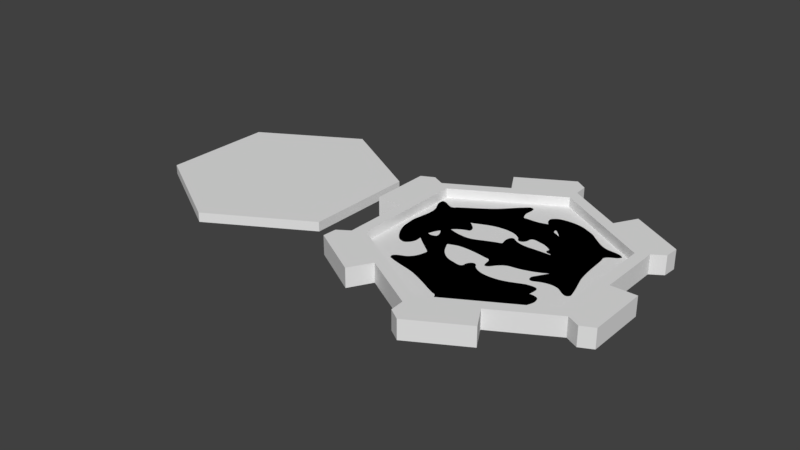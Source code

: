 # Source: tile.blend  (saved by Blender 2.79.0; exported with 4.5.12 LTS)
import bpy
from mathutils import Matrix  # noqa: F401  (used for matrix-valued properties, if any)

bpy.ops.wm.read_factory_settings(use_empty=True)
scene = bpy.context.scene
scene.name = 'Scene'

# ---- collections
col_collection_1 = bpy.data.collections.new('Collection 1'); scene.collection.children.link(col_collection_1)
col_collection_2 = bpy.data.collections.new('Collection 2'); scene.collection.children.link(col_collection_2)
col_collection_2.hide_render = True
col_collection_2.hide_viewport = True
col_collection_3 = bpy.data.collections.new('Collection 3'); scene.collection.children.link(col_collection_3)
col_collection_3.hide_render = True
col_collection_3.hide_viewport = True
col_collection_4 = bpy.data.collections.new('Collection 4'); scene.collection.children.link(col_collection_4)
col_collection_4.hide_render = True
col_collection_4.hide_viewport = True
col_collection_5 = bpy.data.collections.new('Collection 5'); scene.collection.children.link(col_collection_5)
col_collection_5.hide_render = True
col_collection_5.hide_viewport = True
col_collection_6 = bpy.data.collections.new('Collection 6'); scene.collection.children.link(col_collection_6)
col_collection_6.hide_render = True
col_collection_6.hide_viewport = True
col_collection_7 = bpy.data.collections.new('Collection 7'); scene.collection.children.link(col_collection_7)
col_collection_7.hide_render = True
col_collection_7.hide_viewport = True
col_collection_8 = bpy.data.collections.new('Collection 8'); scene.collection.children.link(col_collection_8)
col_collection_8.hide_render = True
col_collection_8.hide_viewport = True
col_collection_9 = bpy.data.collections.new('Collection 9'); scene.collection.children.link(col_collection_9)
col_collection_9.hide_render = True
col_collection_9.hide_viewport = True
col_collection_10 = bpy.data.collections.new('Collection 10'); scene.collection.children.link(col_collection_10)
col_collection_10.hide_render = True
col_collection_10.hide_viewport = True
col_collection_11 = bpy.data.collections.new('Collection 11'); scene.collection.children.link(col_collection_11)
col_collection_11.hide_render = True
col_collection_11.hide_viewport = True
col_collection_12 = bpy.data.collections.new('Collection 12'); scene.collection.children.link(col_collection_12)
col_collection_12.hide_render = True
col_collection_12.hide_viewport = True
col_collection_13 = bpy.data.collections.new('Collection 13'); scene.collection.children.link(col_collection_13)
col_collection_13.hide_render = True
col_collection_13.hide_viewport = True
col_collection_14 = bpy.data.collections.new('Collection 14'); scene.collection.children.link(col_collection_14)
col_collection_14.hide_render = True
col_collection_14.hide_viewport = True
col_collection_15 = bpy.data.collections.new('Collection 15'); scene.collection.children.link(col_collection_15)
col_collection_15.hide_render = True
col_collection_15.hide_viewport = True
col_collection_16 = bpy.data.collections.new('Collection 16'); scene.collection.children.link(col_collection_16)
col_collection_16.hide_render = True
col_collection_16.hide_viewport = True
col_collection_17 = bpy.data.collections.new('Collection 17'); scene.collection.children.link(col_collection_17)
col_collection_17.hide_render = True
col_collection_17.hide_viewport = True
col_collection_18 = bpy.data.collections.new('Collection 18'); scene.collection.children.link(col_collection_18)
col_collection_18.hide_render = True
col_collection_18.hide_viewport = True
col_collection_19 = bpy.data.collections.new('Collection 19'); scene.collection.children.link(col_collection_19)
col_collection_19.hide_render = True
col_collection_19.hide_viewport = True
col_collection_20 = bpy.data.collections.new('Collection 20'); scene.collection.children.link(col_collection_20)
col_collection_20.hide_render = True
col_collection_20.hide_viewport = True

# ---- materials (node trees are filled in below, after node groups)
mat_svgmat_002 = bpy.data.materials.new('SVGMat.002')
mat_svgmat_002.alpha_threshold = 0.0
mat_svgmat_002.use_transparent_shadow = False
mat_svgmat_002.diffuse_color = (0.0, 0.0, 0.0, 1.0)
mat_svgmat_002.roughness = 0.5
mat_svgmat_001 = bpy.data.materials.new('SVGMat.001')
mat_svgmat_001.alpha_threshold = 0.0
mat_svgmat_001.use_transparent_shadow = False
mat_svgmat_001.diffuse_color = (0.0, 0.0, 0.0, 1.0)
mat_svgmat_001.roughness = 0.5
mat_svgmat = bpy.data.materials.new('SVGMat')
mat_svgmat.alpha_threshold = 0.0
mat_svgmat.use_transparent_shadow = False
mat_svgmat.diffuse_color = (0.0, 0.0, 0.0, 1.0)
mat_svgmat.roughness = 0.5

# ---- material node trees

# ---- world
world_world = bpy.data.worlds.new('World'); scene.world = world_world
world_world.color = (0.05088, 0.05088, 0.05088)
world_world.use_sun_shadow = False
world_world.sun_shadow_jitter_overblur = 0.0
world_world.cycles.sampling_method = 'MANUAL'

# ---- meshes
me_cylinder_003 = bpy.data.meshes.new('Cylinder.003')
me_cylinder_003.from_pydata([(2.235e-08, 0.89, -1.0), (2.235e-08, 0.89, -0.925), (0.7708, 0.445, -1.0), (0.7708, 0.445, -0.925), (0.7708, -0.445, -1.0), (0.7708, -0.445, -0.925), (-5.96e-08, -0.89, -1.0), (-5.96e-08, -0.89, -0.925), (-0.7708, -0.445, -1.0), (-0.7708, -0.445, -0.925), (-0.7708, 0.445, -1.0), (-0.7708, 0.445, -0.925)], [], [(0, 1, 3, 2), (2, 3, 5, 4), (4, 5, 7, 6), (6, 7, 9, 8), (8, 9, 11, 10), (10, 11, 1, 0), (3, 1, 11, 9, 7, 5), (0, 2, 4, 6, 8, 10)])
me_cylinder_003.use_remesh_preserve_volume = False
me_cylinder_003.use_remesh_preserve_attributes = False
me_cylinder_003.use_mirror_vertex_groups = False
me_cylinder_003.update()
me_cylinder_001 = bpy.data.meshes.new('Cylinder.001')
me_cylinder_001.from_pydata([(2.235e-08, 0.9, -1.0), (2.235e-08, 0.9, -0.925), (0.7794, 0.45, -1.0), (0.7794, 0.45, -0.925), (0.7794, -0.45, -1.0), (0.7794, -0.45, -0.925), (-5.96e-08, -0.9, -1.0), (-5.96e-08, -0.9, -0.925), (-0.7794, -0.45, -1.0), (-0.7794, -0.45, -0.925), (-0.7794, 0.45, -1.0), (-0.7794, 0.45, -0.925)], [], [(0, 1, 3, 2), (2, 3, 5, 4), (4, 5, 7, 6), (6, 7, 9, 8), (8, 9, 11, 10), (10, 11, 1, 0)])
me_cylinder_001.use_remesh_preserve_volume = False
me_cylinder_001.use_remesh_preserve_attributes = False
me_cylinder_001.use_mirror_vertex_groups = False
me_cylinder_001.update()
me_cylinder = bpy.data.meshes.new('Cylinder')
me_cylinder.from_pydata([(0.866, -0.5, 0.0), (0.866, -0.5, 0.15), (-8.742e-08, -1.0, 0.0), (-8.742e-08, -1.0, 0.15), (-0.866, -0.5, 0.0), (-0.866, -0.5, 0.15), (-0.866, 0.5, 0.0), (-0.866, 0.5, 0.15), (-0.9593, -0.5616, -1.49e-08), (0.866, -0.02, -7.451e-09), (0.866, -0.02, 0.15), (-0.9593, -0.5616, 0.15), (1.066, -0.02, -7.451e-09), (1.066, -0.5, 0.0), (1.066, -0.5, 0.15), (1.066, -0.02, 0.15), (0.4157, -0.76, 0.0), (0.4157, -0.76, 0.15), (0.5157, -0.9332, 0.0), (0.1, -1.173, 0.0), (0.1, -1.173, 0.15), (0.5157, -0.9332, 0.15), (-0.4503, -0.74, 7.451e-09), (-0.4503, -0.74, 0.15), (-0.866, 0.02, 0.0), (-0.866, 0.02, 0.15), (0.0, 1.0, 0.0), (-0.5503, -0.9132, -2.235e-08), (-0.966, -0.6732, -2.98e-08), (-0.966, -0.6732, 0.15), (-0.5503, -0.9132, 0.15), (-1.066, 0.02, 0.0), (-1.066, 0.5, 0.0), (-1.066, 0.5, 0.15), (-1.066, 0.02, 0.15), (0.866, 0.5, 0.0), (0.866, 0.5, 0.15), (0.0, 1.0, 0.15), (0.006698, -1.112, 0.0), (0.006698, -1.112, 0.15), (0.4503, 0.74, 0.15), (0.4503, 0.74, 0.0), (0.966, 0.6732, 0.0), (0.5503, 0.9132, 0.15), (0.966, 0.6732, 0.15), (0.5503, 0.9132, 0.0), (0.966, -0.55, 0.0), (-0.4157, 0.76, 0.0), (-0.4157, 0.76, 0.15), (-0.5157, 0.9332, 0.15), (-0.1, 1.173, 0.15), (-0.1, 1.173, -2.98e-08), (-0.5157, 0.9332, -2.98e-08), (0.966, -0.55, 0.15), (-0.966, 0.55, 0.15), (-0.966, 0.55, 0.0), (0.9593, 0.5616, 0.15), (0.9593, 0.5616, 0.0), (-0.006698, 1.112, -1.49e-08), (-0.006698, 1.112, 0.15), (0.7794, 0.45, 0.15), (0.7794, -0.45, 0.15), (-2.384e-07, -0.9, 0.15), (-0.7794, -0.45, 0.15), (-0.7794, 0.45, 0.15), (-1.937e-07, 0.9, 0.15), (0.7794, 0.45, 0.0), (0.7794, -0.45, 0.0), (-2.533e-07, -0.9, 0.0), (-0.7794, -0.45, 0.0), (-0.7794, 0.45, 0.0), (-1.937e-07, 0.9, 0.0), (0.7794, 0.45, 0.075), (0.7794, -0.45, 0.075), (-2.382e-07, -0.9, 0.075), (-0.7794, -0.45, 0.075), (-0.7794, 0.45, 0.075), (-1.934e-07, 0.9, 0.075)], [], [(39, 3, 2, 38), (9, 10, 15, 12), (35, 36, 10, 9), (4, 5, 25, 24), (12, 15, 14, 13), (16, 17, 21, 18), (0, 1, 17, 16), (50, 59, 58, 51), (18, 21, 20, 19), (53, 1, 0, 46), (24, 25, 34, 31), (27, 30, 29, 28), (22, 23, 30, 27), (31, 34, 33, 32), (47, 52, 51, 58, 26, 41, 45, 42, 57, 35, 9, 12, 13, 67, 66, 71, 70, 32, 55, 6), (2, 3, 23, 22), (56, 36, 35, 57), (37, 40, 41, 26), (59, 37, 26, 58), (45, 43, 44, 42), (41, 40, 43, 45), (47, 6, 7, 48), (51, 52, 49, 50), (47, 48, 49, 52), (37, 59, 50, 49, 48, 7, 54, 33, 64, 65, 60, 36, 56, 44, 43, 40), (8, 11, 5, 4), (42, 44, 56, 57), (13, 14, 53, 46), (19, 20, 39, 38), (55, 54, 7, 6), (28, 29, 11, 8), (32, 33, 54, 55), (36, 60, 61, 62, 63, 64, 33, 34, 25, 5, 11, 29, 30, 23, 3, 39, 20, 21, 17, 1, 53, 14, 15, 10), (64, 63, 75, 76), (32, 70, 69, 68, 67, 13, 46, 0, 16, 18, 19, 38, 2, 22, 27, 28, 8, 4, 24, 31), (68, 69, 70, 71, 66, 67), (75, 74, 73, 72, 77, 76), (62, 61, 73, 74), (65, 64, 76, 77), (63, 62, 74, 75), (61, 60, 72, 73), (60, 65, 77, 72)])
me_cylinder.use_remesh_preserve_volume = False
me_cylinder.use_remesh_preserve_attributes = False
me_cylinder.use_mirror_vertex_groups = False
me_cylinder.update()

# ---- curves / text
cu_path3 = bpy.data.curves.new('path3', 'CURVE')
cu_path3.dimensions = '2D'
_sp = cu_path3.splines.new('BEZIER'); _sp.bezier_points.add(15)
_sp.bezier_points.foreach_set('co', [0.01488, 0.001385, 0.0, 0.006175, 0.00376, 0.0, 0.002274, 0.005455, 0.0, 0.001091, 0.003334, 0.0, -0.000977, 0.002566, 0.0, -0.00643, 0.002158, 0.0, -0.01043, 0.003554, 0.0, -0.0101, 0.001522, 0.0, -0.01057, -0.001392, 0.0, -0.01006, -0.002794, 0.0, -0.004972, -0.001595, 0.0, 0.0009545, -0.003088, 0.0, 0.001896, -0.005586, 0.0, 0.003952, -0.00435, 0.0, 0.006312, -0.003795, 0.0, 0.01525, -0.0009196, 0.0])
_sp.bezier_points.foreach_set('handle_left', [0.01613, 0.0003838, 0.0, 0.009147, 0.003325, 0.0, 0.003231, 0.004314, 0.0, 0.0009067, 0.003989, 0.0, 0.0003131, 0.002969, 0.0, -0.0044, 0.001394, 0.0, -0.008966, 0.003591, 0.0, -0.01026, 0.002119, 0.0, -0.009798, -0.0008759, 0.0, -0.01139, -0.003165, 0.0, -0.006713, -0.001741, 0.0, -0.001127, -0.002388, 0.0, 0.001309, -0.004901, 0.0, 0.003225, -0.004667, 0.0, 0.005485, -0.003681, 0.0, 0.01278, -0.002982, 0.0])
_sp.bezier_points.foreach_set('handle_right', [0.01226, 0.002969, 0.0, 0.004737, 0.003863, 0.0, 0.001179, 0.006077, 0.0, 0.00124, 0.00268, 0.0, -0.003239, 0.002068, 0.0, -0.007837, 0.0024, 0.0, -0.01144, 0.003339, 0.0, -0.009611, 0.0007444, 0.0, -0.01128, -0.001924, 0.0, -0.00792, -0.002343, 0.0, -0.002761, -0.001716, 0.0, 0.002377, -0.003192, 0.0, 0.002743, -0.00581, 0.0, 0.004622, -0.003822, 0.0, 0.009491, -0.003849, 0.0, 0.01632, 0.0006142, 0.0])
_sp.use_cyclic_u = True
cu_path3.materials.append(mat_svgmat_002)
cu_path3.use_path_clamp = True
cu_path3.bevel_resolution = 0
cu_path3.fill_mode = 'BOTH'
cu_path3396 = bpy.data.curves.new('path3396', 'CURVE')
cu_path3396.dimensions = '2D'
_sp = cu_path3396.splines.new('BEZIER'); _sp.bezier_points.add(15)
_sp.bezier_points.foreach_set('co', [-0.01391, 0.005624, 0.0, -0.006995, 0.01303, 0.0, -0.002599, 0.0145, 0.0, 0.0003587, 0.01578, 0.0, 0.001666, 0.0131, 0.0, 0.008467, 0.009261, 0.0, 0.01427, 0.006079, 0.0, 0.01247, 0.004992, 0.0, 0.01048, 0.002216, 0.0, 0.00878, 0.00281, 0.0, 0.007205, 0.005774, 0.0, 0.002247, 0.008417, 0.0, 0.0003347, 0.007319, 0.0, -0.001418, 0.006486, 0.0, -0.006715, 0.006729, 0.0, -0.01126, 0.00402, 0.0])
_sp.bezier_points.foreach_set('handle_left', [-0.01386, 0.0034, 0.0, -0.01047, 0.01181, 0.0, -0.003896, 0.01357, 0.0, -0.0008395, 0.01607, 0.0, -3.996e-05, 0.01313, 0.0, 0.006246, 0.01061, 0.0, 0.01253, 0.007457, 0.0, 0.01317, 0.004904, 0.0, 0.01069, 0.003373, 0.0, 0.008976, 0.00204, 0.0, 0.007974, 0.004928, 0.0, 0.004252, 0.008599, 0.0, -3.809e-05, 0.008643, 0.0, -0.0007136, 0.005244, 0.0, -0.005016, 0.007328, 0.0, -0.009518, 0.005171, 0.0])
_sp.bezier_points.foreach_set('handle_right', [-0.01371, 0.009445, 0.0, -0.005544, 0.01356, 0.0, -0.001612, 0.01492, 0.0, 0.0008768, 0.01488, 0.0, 0.004018, 0.0124, 0.0, 0.01045, 0.008295, 0.0, 0.01519, 0.004888, 0.0, 0.01119, 0.004683, 0.0, 0.01024, 0.0008115, 0.0, 0.008434, 0.003891, 0.0, 0.006126, 0.007405, 0.0, 0.001368, 0.008429, 0.0, 0.0004085, 0.006136, 0.0, -0.002977, 0.007588, 0.0, -0.008553, 0.006098, 0.0, -0.01359, 0.003042, 0.0])
_sp.use_cyclic_u = True
_sp = cu_path3396.splines.new('BEZIER'); _sp.bezier_points.add(15)
_sp.bezier_points.foreach_set('co', [0.01391, -0.005624, 0.0, 0.006995, -0.01303, 0.0, 0.002599, -0.0145, 0.0, -0.0003587, -0.01578, 0.0, -0.001666, -0.0131, 0.0, -0.008467, -0.009261, 0.0, -0.01427, -0.006079, 0.0, -0.01247, -0.004992, 0.0, -0.01048, -0.002216, 0.0, -0.00878, -0.00281, 0.0, -0.007205, -0.005774, 0.0, -0.002247, -0.008417, 0.0, -0.0003347, -0.007319, 0.0, 0.001418, -0.006486, 0.0, 0.006715, -0.006729, 0.0, 0.01126, -0.00402, 0.0])
_sp.bezier_points.foreach_set('handle_left', [0.01386, -0.0034, 0.0, 0.01047, -0.01181, 0.0, 0.003896, -0.01357, 0.0, 0.0008395, -0.01607, 0.0, 3.996e-05, -0.01313, 0.0, -0.006246, -0.01061, 0.0, -0.01253, -0.007457, 0.0, -0.01317, -0.004904, 0.0, -0.01069, -0.003373, 0.0, -0.008976, -0.00204, 0.0, -0.007974, -0.004928, 0.0, -0.004252, -0.008599, 0.0, 3.81e-05, -0.008643, 0.0, 0.0007136, -0.005244, 0.0, 0.005016, -0.007328, 0.0, 0.009518, -0.005171, 0.0])
_sp.bezier_points.foreach_set('handle_right', [0.01371, -0.009445, 0.0, 0.005544, -0.01356, 0.0, 0.001612, -0.01492, 0.0, -0.0008768, -0.01488, 0.0, -0.004018, -0.0124, 0.0, -0.01045, -0.008295, 0.0, -0.01519, -0.004888, 0.0, -0.01119, -0.004683, 0.0, -0.01024, -0.0008115, 0.0, -0.008434, -0.003891, 0.0, -0.006126, -0.007405, 0.0, -0.001368, -0.008429, 0.0, -0.0004085, -0.006136, 0.0, 0.002977, -0.007588, 0.0, 0.008553, -0.006098, 0.0, 0.01359, -0.003042, 0.0])
_sp.use_cyclic_u = True
cu_path3396.materials.append(mat_svgmat_001)
cu_path3396.use_path_clamp = True
cu_path3396.bevel_resolution = 0
cu_path3396.fill_mode = 'BOTH'
cu_path3364 = bpy.data.curves.new('path3364', 'CURVE')
cu_path3364.dimensions = '2D'
_sp = cu_path3364.splines.new('BEZIER'); _sp.bezier_points.add(18)
_sp.bezier_points.foreach_set('co', [-0.01368, -0.001994, 0.0, -0.0146, 0.002416, 0.0, -0.01393, 0.004959, 0.0, -0.01286, 0.008576, 0.0, -0.0129, 0.01127, 0.0, -0.01018, 0.01023, 0.0, -0.004542, 0.01239, 0.0, -0.0005189, 0.01478, 0.0, -0.0003894, 0.01251, 0.0, 0.0008432, 0.009516, 0.0, -1.784e-05, 0.008438, 0.0, -0.00292, 0.009142, 0.0, -0.005426, 0.008442, 0.0, -0.006308, 0.006258, 0.0, -0.005787, 0.004157, 0.0, -0.008567, 0.003207, 0.0, -0.01111, -0.000842, 0.0, -0.01201, -0.002449, 0.0, -0.01284, -0.002655, 0.0])
_sp.bezier_points.foreach_set('handle_left', [-0.01336, -0.002412, 0.0, -0.0149, 0.0008262, 0.0, -0.01439, 0.004189, 0.0, -0.01278, 0.007289, 0.0, -0.01347, 0.01049, 0.0, -0.01136, 0.009253, 0.0, -0.006337, 0.01148, 0.0, -0.001949, 0.01415, 0.0, -0.0002774, 0.01319, 0.0, 9.323e-05, 0.01033, 0.0, 0.0007722, 0.008096, 0.0, -0.001917, 0.009069, 0.0, -0.004844, 0.009214, 0.0, -0.007265, 0.006961, 0.0, -0.005155, 0.004722, 0.0, -0.007767, 0.003847, 0.0, -0.0111, 0.0008611, 0.0, -0.01137, -0.002039, 0.0, -0.01256, -0.00275, 0.0])
_sp.bezier_points.foreach_set('handle_right', [-0.0142, -0.001194, 0.0, -0.01446, 0.003285, 0.0, -0.01347, 0.006122, 0.0, -0.01293, 0.00945, 0.0, -0.01189, 0.0114, 0.0, -0.008303, 0.01095, 0.0, -0.003184, 0.01316, 0.0, 0.0007592, 0.01469, 0.0, -0.0005221, 0.01137, 0.0, 0.001649, 0.008849, 0.0, -0.0009857, 0.008684, 0.0, -0.003813, 0.009422, 0.0, -0.005763, 0.007739, 0.0, -0.005942, 0.005698, 0.0, -0.006812, 0.004187, 0.0, -0.009937, 0.002308, 0.0, -0.01121, -0.001555, 0.0, -0.01224, -0.002632, 0.0, -0.01318, -0.002448, 0.0])
_sp.use_cyclic_u = True
_sp = cu_path3364.splines.new('BEZIER'); _sp.bezier_points.add(19)
_sp.bezier_points.foreach_set('co', [0.008743, -0.01045, 0.0, 0.005388, -0.01346, 0.0, 0.002845, -0.01414, 0.0, -0.0008202, -0.01503, 0.0, -0.003136, -0.01641, 0.0, -0.003593, -0.01354, 0.0, -0.008286, -0.009732, 0.0, -0.01237, -0.007444, 0.0, -0.01047, -0.006198, 0.0, -0.008486, -0.003631, 0.0, -0.007122, -0.003837, 0.0, -0.006281, -0.006702, 0.0, -0.004422, -0.008522, 0.0, -0.002089, -0.008194, 0.0, -0.000529, -0.006692, 0.0, 0.001684, -0.008624, 0.0, 0.006463, -0.008803, 0.0, 0.008303, -0.008776, 0.0, 0.008898, -0.009394, 0.0, 0.008743, -0.01045, 0.0])
_sp.bezier_points.foreach_set('handle_left', [0.008743, -0.01045, 0.0, 0.006911, -0.01291, 0.0, 0.003742, -0.01415, 0.0, 0.0002549, -0.01432, 0.0, -0.00217, -0.01651, 0.0, -0.002155, -0.01407, 0.0, -0.006594, -0.01083, 0.0, -0.0111, -0.008366, 0.0, -0.01111, -0.006437, 0.0, -0.008815, -0.004686, 0.0, -0.007221, -0.002982, 0.0, -0.006719, -0.005797, 0.0, -0.005381, -0.008404, 0.0, -0.002219, -0.009374, 0.0, -0.001335, -0.006428, 0.0, 0.0007291, -0.008251, 0.0, 0.00498, -0.009641, 0.0, 0.007627, -0.008425, 0.0, 0.008841, -0.009105, 0.0, 0.008946, -0.009962, 0.0])
_sp.bezier_points.foreach_set('handle_right', [0.008312, -0.0113, 0.0, 0.004564, -0.01377, 0.0, 0.001612, -0.01433, 0.0, -0.001542, -0.01552, 0.0, -0.003754, -0.0156, 0.0, -0.005152, -0.01227, 0.0, -0.009629, -0.008939, 0.0, -0.01293, -0.006292, 0.0, -0.009408, -0.005739, 0.0, -0.008312, -0.002599, 0.0, -0.006851, -0.004798, 0.0, -0.006077, -0.007616, 0.0, -0.003644, -0.008463, 0.0, -0.001787, -0.007597, 0.0, -4.283e-05, -0.007594, 0.0, 0.003147, -0.00936, 0.0, 0.007132, -0.008534, 0.0, 0.008579, -0.008887, 0.0, 0.008886, -0.009787, 0.0, 0.008743, -0.01045, 0.0])
_sp.use_cyclic_u = True
_sp = cu_path3364.splines.new('BEZIER'); _sp.bezier_points.add(18)
_sp.bezier_points.foreach_set('co', [0.004473, 0.01299, 0.0, 0.008756, 0.01159, 0.0, 0.01062, 0.009731, 0.0, 0.01322, 0.007, 0.0, 0.01558, 0.005688, 0.0, 0.01332, 0.003855, 0.0, 0.01237, -0.002111, 0.0, 0.01243, -0.006789, 0.0, 0.0104, -0.005767, 0.0, 0.007183, -0.005335, 0.0, 0.006679, -0.00405, 0.0, 0.00874, -0.00189, 0.0, 0.009388, 0.0006301, 0.0, 0.007937, 0.002486, 0.0, 0.005856, 0.003085, 0.0, 0.006423, 0.005967, 0.0, 0.004189, 0.0102, 0.0, 0.003245, 0.01177, 0.0, 0.003482, 0.0126, 0.0])
_sp.bezier_points.foreach_set('handle_left', [0.003951, 0.01292, 0.0, 0.007526, 0.01264, 0.0, 0.01018, 0.01051, 0.0, 0.01207, 0.007576, 0.0, 0.01518, 0.006575, 0.0, 0.01306, 0.005366, 0.0, 0.01247, -9.84e-05, 0.0, 0.01259, -0.005235, 0.0, 0.01092, -0.0062, 0.0, 0.008261, -0.005092, 0.0, 0.005989, -0.004564, 0.0, 0.008176, -0.002722, 0.0, 0.009765, -0.00026, 0.0, 0.009024, 0.002963, 0.0, 0.00603, 0.002256, 0.0, 0.006577, 0.004954, 0.0, 0.005656, 0.009329, 0.0, 0.003279, 0.01101, 0.0, 0.003261, 0.0124, 0.0])
_sp.bezier_points.foreach_set('handle_right', [0.005428, 0.01305, 0.0, 0.009439, 0.01103, 0.0, 0.0114, 0.008758, 0.0, 0.01401, 0.006623, 0.0, 0.01518, 0.004747, 0.0, 0.01299, 0.001869, 0.0, 0.01235, -0.003671, 0.0, 0.01171, -0.007851, 0.0, 0.00947, -0.005079, 0.0, 0.006202, -0.0057, 0.0, 0.007376, -0.003335, 0.0, 0.00943, -0.001257, 0.0, 0.008947, 0.001274, 0.0, 0.007269, 0.002448, 0.0, 0.006394, 0.003957, 0.0, 0.006329, 0.007602, 0.0, 0.003621, 0.01064, 0.0, 0.003203, 0.01207, 0.0, 0.003829, 0.01278, 0.0])
_sp.use_cyclic_u = True
cu_path3364.materials.append(mat_svgmat)
cu_path3364.use_path_clamp = True
cu_path3364.bevel_resolution = 0
cu_path3364.fill_mode = 'BOTH'

# ---- objects
ob_hex_projection_001 = bpy.data.objects.new('Hex Projection.001', me_cylinder_003)
ob_hex_projection = bpy.data.objects.new('Hex Projection', me_cylinder_001)
ob_single = bpy.data.objects.new('Single', cu_path3)
ob_double = bpy.data.objects.new('Double', cu_path3396)
ob_triple = bpy.data.objects.new('Triple', cu_path3364)
ob_tile = bpy.data.objects.new('Tile', me_cylinder)

# ---- transforms, parenting, visibility, modifiers, constraints
ob_hex_projection_001.location = (-2.0, 0.0, 1.0)
ob_hex_projection_001.lineart.crease_threshold = 0.0
ob_hex_projection.location = (0.0, 0.0, 1.0)
ob_hex_projection.hide_viewport = True
ob_hex_projection.lineart.crease_threshold = 0.0
ob_single.location = (-0.07, 0.0, 0.075)
ob_single.rotation_euler = (0.0, 0.0, 0.1745)
ob_single.scale = (40.0, 40.0, 0.0)
ob_single.hide_viewport = True
ob_single.lineart.crease_threshold = 0.0
ob_double.location = (-5.359e-08, 1.533e-07, 0.075)
ob_double.rotation_euler = (0.0, 0.0, -0.2025)
ob_double.scale = (38.0, 38.0, 0.0)
ob_double.hide_viewport = True
ob_double.lineart.crease_threshold = 0.0
ob_triple.location = (0.0, 0.0, 0.075)
ob_triple.rotation_euler = (0.0, 0.0, 0.2513)
ob_triple.scale = (50.01, 50.0, 0.0)
ob_triple.hide_viewport = True
ob_triple.lineart.crease_threshold = 0.0
ob_tile.location = (0.0, 0.0, 0.0)
ob_tile.lineart.crease_threshold = 0.0

# ---- collection membership
col_collection_1.objects.link(ob_hex_projection_001)
col_collection_1.objects.link(ob_hex_projection)
col_collection_1.objects.link(ob_single)
col_collection_1.objects.link(ob_double)
col_collection_1.objects.link(ob_triple)
col_collection_1.objects.link(ob_tile)
col_collection_2.objects.link(ob_single)
col_collection_2.objects.link(ob_double)
col_collection_2.objects.link(ob_triple)
col_collection_3.objects.link(ob_single)
col_collection_3.objects.link(ob_double)
col_collection_3.objects.link(ob_triple)
col_collection_4.objects.link(ob_single)
col_collection_4.objects.link(ob_double)
col_collection_4.objects.link(ob_triple)
col_collection_5.objects.link(ob_single)
col_collection_5.objects.link(ob_double)
col_collection_5.objects.link(ob_triple)
col_collection_6.objects.link(ob_single)
col_collection_6.objects.link(ob_double)
col_collection_6.objects.link(ob_triple)
col_collection_7.objects.link(ob_single)
col_collection_7.objects.link(ob_double)
col_collection_7.objects.link(ob_triple)
col_collection_8.objects.link(ob_single)
col_collection_8.objects.link(ob_double)
col_collection_8.objects.link(ob_triple)
col_collection_9.objects.link(ob_single)
col_collection_9.objects.link(ob_double)
col_collection_9.objects.link(ob_triple)
col_collection_10.objects.link(ob_single)
col_collection_10.objects.link(ob_double)
col_collection_10.objects.link(ob_triple)
col_collection_11.objects.link(ob_single)
col_collection_11.objects.link(ob_double)
col_collection_11.objects.link(ob_triple)
col_collection_12.objects.link(ob_single)
col_collection_12.objects.link(ob_double)
col_collection_12.objects.link(ob_triple)
col_collection_13.objects.link(ob_single)
col_collection_13.objects.link(ob_double)
col_collection_13.objects.link(ob_triple)
col_collection_14.objects.link(ob_single)
col_collection_14.objects.link(ob_double)
col_collection_14.objects.link(ob_triple)
col_collection_15.objects.link(ob_single)
col_collection_15.objects.link(ob_double)
col_collection_15.objects.link(ob_triple)
col_collection_16.objects.link(ob_single)
col_collection_16.objects.link(ob_double)
col_collection_16.objects.link(ob_triple)
col_collection_17.objects.link(ob_single)
col_collection_17.objects.link(ob_double)
col_collection_17.objects.link(ob_triple)
col_collection_18.objects.link(ob_single)
col_collection_18.objects.link(ob_double)
col_collection_18.objects.link(ob_triple)
col_collection_19.objects.link(ob_single)
col_collection_19.objects.link(ob_double)
col_collection_19.objects.link(ob_triple)
col_collection_20.objects.link(ob_single)
col_collection_20.objects.link(ob_double)
col_collection_20.objects.link(ob_triple)

# ---- scene / render settings (as saved in the file)
scene.frame_start = 1; scene.frame_end = 250; scene.frame_set(1)
scene.render.engine = 'BLENDER_EEVEE_NEXT'
scene.render.resolution_percentage = 50
scene.render.dither_intensity = 0.0
scene.cycles.use_denoising = False
scene.cycles.samples = 128
scene.cycles.sampling_pattern = 'TABULATED_SOBOL'
scene.cycles.light_sampling_threshold = 0.0
scene.cycles.use_adaptive_sampling = False
scene.cycles.use_light_tree = False
scene.cycles.blur_glossy = 0.0
scene.cycles.sample_clamp_indirect = 0.0
scene.view_settings.view_transform = 'Standard'
bpy.context.view_layer.update()

# ---- added for rendering (the .blend has no active camera and no usable light): camera, sun
cam_auto = bpy.data.cameras.new('AutoCamera')
cam_auto.lens = 50.0
cam_auto.sensor_width = 36.0
cam_auto.clip_end = 1000.0
ob_auto_camera = bpy.data.objects.new('AutoCamera', cam_auto)
scene.collection.objects.link(ob_auto_camera)
ob_auto_camera.location = (3.70163, -5.4648, 3.6432)
ob_auto_camera.rotation_euler = (1.09748, -7.21219e-08, 0.694738)
scene.camera = ob_auto_camera
light_auto_sun = bpy.data.lights.new('AutoSun', 'SUN')
light_auto_sun.energy = 3.0
light_auto_sun.angle = 0.0523599
ob_auto_sun = bpy.data.objects.new('AutoSun', light_auto_sun)
scene.collection.objects.link(ob_auto_sun)
ob_auto_sun.rotation_euler = (0.872665, 0.174533, 0.523599)
bpy.context.view_layer.update()
